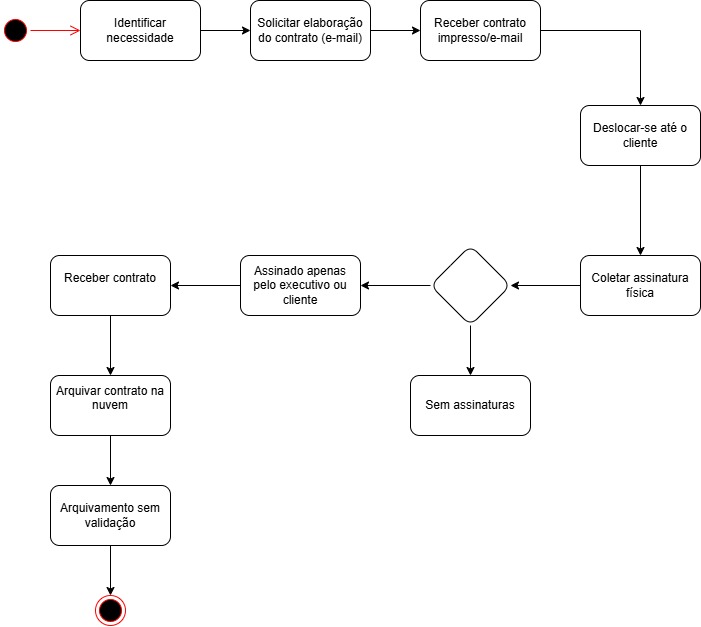

The diagram above was exported from draw.io. Its source (the exported page's mxGraphModel, read from the mxfile embedded in the PNG):
<mxGraphModel dx="1188" dy="648" grid="1" gridSize="10" guides="1" tooltips="1" connect="1" arrows="1" fold="1" page="1" pageScale="1" pageWidth="827" pageHeight="1169" math="0" shadow="0">
  <root>
    <mxCell id="0" />
    <mxCell id="1" parent="0" />
    <mxCell id="RlNIG2FxNamoGhrpQbEQ-10" parent="1" style="ellipse;html=1;shape=startState;fillColor=#000000;strokeColor=#ff0000;" value="" vertex="1">
      <mxGeometry height="30" width="30" x="80" y="130" as="geometry" />
    </mxCell>
    <mxCell id="RlNIG2FxNamoGhrpQbEQ-11" edge="1" parent="1" source="RlNIG2FxNamoGhrpQbEQ-10" style="edgeStyle=orthogonalEdgeStyle;html=1;verticalAlign=bottom;endArrow=open;endSize=8;strokeColor=#ff0000;rounded=0;" target="RlNIG2FxNamoGhrpQbEQ-22" value="">
      <mxGeometry relative="1" as="geometry">
        <mxPoint x="220" y="145" as="targetPoint" />
      </mxGeometry>
    </mxCell>
    <mxCell id="RlNIG2FxNamoGhrpQbEQ-24" edge="1" parent="1" source="RlNIG2FxNamoGhrpQbEQ-22" style="edgeStyle=orthogonalEdgeStyle;rounded=0;orthogonalLoop=1;jettySize=auto;html=1;" target="RlNIG2FxNamoGhrpQbEQ-23" value="">
      <mxGeometry relative="1" as="geometry" />
    </mxCell>
    <mxCell id="RlNIG2FxNamoGhrpQbEQ-22" parent="1" style="rounded=1;whiteSpace=wrap;html=1;" value="Identificar necessidade" vertex="1">
      <mxGeometry height="60" width="120" x="160" y="115" as="geometry" />
    </mxCell>
    <mxCell id="RlNIG2FxNamoGhrpQbEQ-26" edge="1" parent="1" source="RlNIG2FxNamoGhrpQbEQ-23" style="edgeStyle=orthogonalEdgeStyle;rounded=0;orthogonalLoop=1;jettySize=auto;html=1;" target="RlNIG2FxNamoGhrpQbEQ-25" value="">
      <mxGeometry relative="1" as="geometry" />
    </mxCell>
    <mxCell id="RlNIG2FxNamoGhrpQbEQ-23" parent="1" style="whiteSpace=wrap;html=1;rounded=1;" value="Solicitar elaboração do contrato (e-mail)" vertex="1">
      <mxGeometry height="60" width="120" x="330" y="115" as="geometry" />
    </mxCell>
    <mxCell id="RlNIG2FxNamoGhrpQbEQ-28" edge="1" parent="1" source="RlNIG2FxNamoGhrpQbEQ-25" style="edgeStyle=orthogonalEdgeStyle;rounded=0;orthogonalLoop=1;jettySize=auto;html=1;" target="RlNIG2FxNamoGhrpQbEQ-27" value="">
      <mxGeometry relative="1" as="geometry" />
    </mxCell>
    <mxCell id="RlNIG2FxNamoGhrpQbEQ-25" parent="1" style="whiteSpace=wrap;html=1;rounded=1;" value="Receber contrato impresso/e-mail" vertex="1">
      <mxGeometry height="60" width="120" x="500" y="115" as="geometry" />
    </mxCell>
    <mxCell id="RlNIG2FxNamoGhrpQbEQ-55" edge="1" parent="1" source="RlNIG2FxNamoGhrpQbEQ-27" style="edgeStyle=orthogonalEdgeStyle;rounded=0;orthogonalLoop=1;jettySize=auto;html=1;entryX=0.5;entryY=0;entryDx=0;entryDy=0;" target="RlNIG2FxNamoGhrpQbEQ-29">
      <mxGeometry relative="1" as="geometry" />
    </mxCell>
    <mxCell id="RlNIG2FxNamoGhrpQbEQ-27" parent="1" style="whiteSpace=wrap;html=1;rounded=1;" value="Deslocar-se até o cliente" vertex="1">
      <mxGeometry height="60" width="120" x="660" y="220" as="geometry" />
    </mxCell>
    <mxCell id="RlNIG2FxNamoGhrpQbEQ-32" edge="1" parent="1" source="RlNIG2FxNamoGhrpQbEQ-29" style="edgeStyle=orthogonalEdgeStyle;rounded=0;orthogonalLoop=1;jettySize=auto;html=1;" target="RlNIG2FxNamoGhrpQbEQ-31" value="">
      <mxGeometry relative="1" as="geometry" />
    </mxCell>
    <mxCell id="RlNIG2FxNamoGhrpQbEQ-29" parent="1" style="whiteSpace=wrap;html=1;rounded=1;" value="Coletar assinatura física" vertex="1">
      <mxGeometry height="60" width="120" x="660" y="370" as="geometry" />
    </mxCell>
    <mxCell id="RlNIG2FxNamoGhrpQbEQ-38" edge="1" parent="1" source="RlNIG2FxNamoGhrpQbEQ-31" style="edgeStyle=orthogonalEdgeStyle;rounded=0;orthogonalLoop=1;jettySize=auto;html=1;" target="RlNIG2FxNamoGhrpQbEQ-37" value="">
      <mxGeometry relative="1" as="geometry" />
    </mxCell>
    <mxCell id="RlNIG2FxNamoGhrpQbEQ-53" edge="1" parent="1" source="RlNIG2FxNamoGhrpQbEQ-31" style="edgeStyle=orthogonalEdgeStyle;rounded=0;orthogonalLoop=1;jettySize=auto;html=1;entryX=1;entryY=0.5;entryDx=0;entryDy=0;" target="RlNIG2FxNamoGhrpQbEQ-35">
      <mxGeometry relative="1" as="geometry" />
    </mxCell>
    <mxCell id="RlNIG2FxNamoGhrpQbEQ-31" parent="1" style="rhombus;whiteSpace=wrap;html=1;rounded=1;" value="" vertex="1">
      <mxGeometry height="80" width="80" x="510" y="360" as="geometry" />
    </mxCell>
    <mxCell id="RlNIG2FxNamoGhrpQbEQ-54" edge="1" parent="1" source="RlNIG2FxNamoGhrpQbEQ-35" style="edgeStyle=orthogonalEdgeStyle;rounded=0;orthogonalLoop=1;jettySize=auto;html=1;entryX=1;entryY=0.5;entryDx=0;entryDy=0;" target="RlNIG2FxNamoGhrpQbEQ-41">
      <mxGeometry relative="1" as="geometry">
        <mxPoint x="260" y="400" as="targetPoint" />
      </mxGeometry>
    </mxCell>
    <mxCell id="RlNIG2FxNamoGhrpQbEQ-35" parent="1" style="whiteSpace=wrap;html=1;rounded=1;" value="Assinado apenas pelo executivo ou cliente" vertex="1">
      <mxGeometry height="60" width="120" x="320" y="370" as="geometry" />
    </mxCell>
    <mxCell id="RlNIG2FxNamoGhrpQbEQ-37" parent="1" style="whiteSpace=wrap;html=1;rounded=1;" value="Sem assinaturas" vertex="1">
      <mxGeometry height="60" width="120" x="490" y="490" as="geometry" />
    </mxCell>
    <mxCell id="RlNIG2FxNamoGhrpQbEQ-45" edge="1" parent="1" source="RlNIG2FxNamoGhrpQbEQ-41" style="edgeStyle=orthogonalEdgeStyle;rounded=0;orthogonalLoop=1;jettySize=auto;html=1;entryX=0.5;entryY=0;entryDx=0;entryDy=0;" target="RlNIG2FxNamoGhrpQbEQ-46" value="">
      <mxGeometry relative="1" as="geometry">
        <mxPoint x="190" y="480" as="targetPoint" />
      </mxGeometry>
    </mxCell>
    <mxCell id="RlNIG2FxNamoGhrpQbEQ-41" parent="1" style="whiteSpace=wrap;html=1;rounded=1;" value="&#10;Receber contrato&#10;&#10;" vertex="1">
      <mxGeometry height="60" width="120" x="130" y="370" as="geometry" />
    </mxCell>
    <mxCell id="RlNIG2FxNamoGhrpQbEQ-50" edge="1" parent="1" source="RlNIG2FxNamoGhrpQbEQ-46" style="edgeStyle=orthogonalEdgeStyle;rounded=0;orthogonalLoop=1;jettySize=auto;html=1;" target="RlNIG2FxNamoGhrpQbEQ-49" value="">
      <mxGeometry relative="1" as="geometry" />
    </mxCell>
    <mxCell id="RlNIG2FxNamoGhrpQbEQ-46" parent="1" style="whiteSpace=wrap;html=1;rounded=1;" value="&#10;Arquivar contrato na nuvem&#10;&#10;" vertex="1">
      <mxGeometry height="60" width="120" x="130" y="490" as="geometry" />
    </mxCell>
    <mxCell id="RlNIG2FxNamoGhrpQbEQ-48" parent="1" style="ellipse;html=1;shape=endState;fillColor=#000000;strokeColor=#ff0000;" value="" vertex="1">
      <mxGeometry height="30" width="30" x="175" y="710" as="geometry" />
    </mxCell>
    <mxCell id="RlNIG2FxNamoGhrpQbEQ-51" edge="1" parent="1" source="RlNIG2FxNamoGhrpQbEQ-49" style="edgeStyle=orthogonalEdgeStyle;rounded=0;orthogonalLoop=1;jettySize=auto;html=1;entryX=0.5;entryY=0;entryDx=0;entryDy=0;" target="RlNIG2FxNamoGhrpQbEQ-48">
      <mxGeometry relative="1" as="geometry" />
    </mxCell>
    <mxCell id="RlNIG2FxNamoGhrpQbEQ-49" parent="1" style="whiteSpace=wrap;html=1;rounded=1;" value="Arquivamento sem validação" vertex="1">
      <mxGeometry height="60" width="120" x="130" y="600" as="geometry" />
    </mxCell>
  </root>
</mxGraphModel>